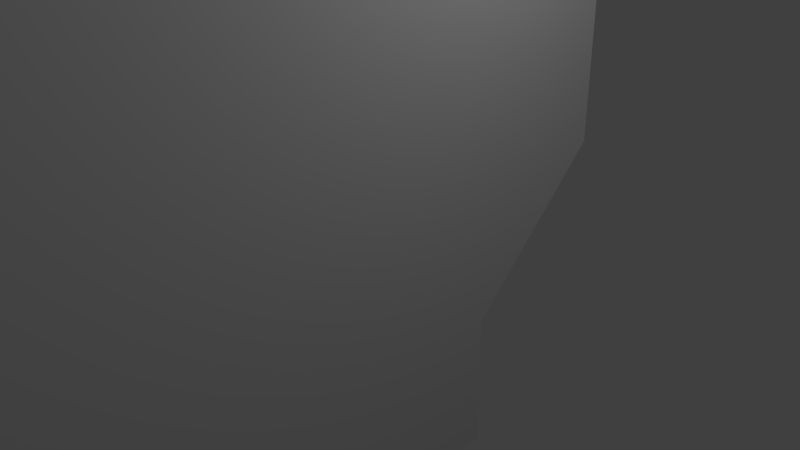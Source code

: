 # Source: door_A.blend  (saved by Blender 2.70.0; exported with 4.5.12 LTS)
import bpy
from mathutils import Matrix  # noqa: F401  (used for matrix-valued properties, if any)

bpy.ops.wm.read_factory_settings(use_empty=True)
scene = bpy.context.scene
scene.name = 'Scene'

# ---- collections
col_collection_1 = bpy.data.collections.new('Collection 1'); scene.collection.children.link(col_collection_1)

# ---- materials (node trees are filled in below, after node groups)
mat_material = bpy.data.materials.new('Material')
mat_material.alpha_threshold = 0.0
mat_material.use_transparent_shadow = False
mat_material.roughness = 0.5
mat_material.line_color = (0.0, 0.0, 0.0, 1.0)

# ---- material node trees

# ---- world
world_world = bpy.data.worlds.new('World'); scene.world = world_world
world_world.color = (0.05088, 0.05088, 0.05088)
world_world.use_sun_shadow = False
world_world.sun_shadow_jitter_overblur = 0.0
world_world.cycles.sampling_method = 'MANUAL'
world_world.cycles.sample_map_resolution = 256

# ---- cameras
cam_camera = bpy.data.cameras.new('Camera')
cam_camera.clip_end = 100.0
cam_camera.lens = 35.0
cam_camera.sensor_width = 32.0
cam_camera.sensor_height = 18.0
cam_camera.ortho_scale = 7.314
cam_camera.dof.focus_distance = 0.0
cam_camera.dof.aperture_fstop = 128.0

# ---- lights
light_lamp = bpy.data.lights.new('Lamp', 'POINT')
light_lamp.transmission_factor = 0.0
light_lamp.cutoff_distance = 30.0
light_lamp.energy = 100.0
light_lamp.shadow_buffer_clip_start = 1.001
light_lamp.shadow_soft_size = 0.1
light_lamp.shadow_maximum_resolution = 0.006
light_lamp.use_absolute_resolution = True
light_lamp.cycles.use_multiple_importance_sampling = False

# ---- meshes
me_cube = bpy.data.meshes.new('Cube')
me_cube.from_pydata([(1.0, 1.0, -1.0), (1.0, -1.0, -1.0), (-1.0, -1.0, -1.0), (-1.0, 1.0, -1.0), (1.0, 3.0, 1.0), (1.0, -1.0, 1.0), (-1.0, -1.0, 1.0), (-1.0, 3.0, 1.0), (1.0, 3.0, 3.0), (1.0, -1.0, 3.0), (-1.0, -1.0, 3.0), (-1.0, 3.0, 3.0), (1.0, 1.0, 5.0), (1.0, -1.0, 5.0), (-1.0, -1.0, 5.0), (-1.0, 1.0, 5.0), (1.0, 1.0, 7.0), (1.0, -1.0, 7.0), (-1.0, -1.0, 7.0), (-1.0, 1.0, 7.0), (1.0, 3.0, 9.0), (1.0, -1.0, 9.0), (-1.0, -1.0, 9.0), (-1.0, 3.0, 9.0), (1.0, 3.0, 11.0), (1.0, -1.0, 11.0), (-1.0, -1.0, 11.0), (-1.0, 3.0, 11.0), (1.0, 1.0, 13.0), (1.0, -1.0, 13.0), (-1.0, -1.0, 13.0), (-1.0, 1.0, 13.0), (1.0, 1.0, 15.0), (1.0, -1.0, 15.0), (-1.0, -1.0, 15.0), (-1.0, 1.0, 15.0), (1.0, 1.0, 17.0), (1.0, -1.0, 17.0), (-1.0, -1.0, 17.0), (-1.0, 1.0, 17.0), (1.0, -21.0, -1.0), (-1.0, -21.0, -1.0), (1.0, -21.0, 1.0), (-1.0, -21.0, 1.0), (1.0, -21.0, 3.0), (-1.0, -21.0, 3.0), (1.0, -21.0, 5.0), (-1.0, -21.0, 5.0), (1.0, -21.0, 7.0), (-1.0, -21.0, 7.0), (1.0, -21.0, 9.0), (-1.0, -21.0, 9.0), (1.0, -21.0, 11.0), (-1.0, -21.0, 11.0), (1.0, -21.0, 13.0), (-1.0, -21.0, 13.0), (1.0, -21.0, 15.0), (-1.0, -21.0, 15.0), (1.0, -21.0, 17.0), (-1.0, -21.0, 17.0), (1.0, 1.0, -3.0), (1.0, -1.0, -3.0), (-1.0, -1.0, -3.0), (-1.0, 1.0, -3.0), (1.0, -21.0, -3.0), (-1.0, -21.0, -3.0)], [], [(41, 2, 62, 65), (7, 6, 10, 11), (0, 4, 5, 1), (18, 14, 47, 49), (2, 6, 7, 3), (4, 0, 3, 7), (11, 10, 14, 15), (29, 33, 56, 54), (4, 7, 11, 8), (5, 4, 8, 9), (15, 14, 18, 19), (30, 26, 53, 55), (8, 11, 15, 12), (9, 8, 12, 13), (19, 18, 22, 23), (9, 13, 46, 44), (12, 15, 19, 16), (13, 12, 16, 17), (23, 22, 26, 27), (1, 5, 42, 40), (16, 19, 23, 20), (17, 16, 20, 21), (27, 26, 30, 31), (37, 38, 59, 58), (20, 23, 27, 24), (21, 20, 24, 25), (31, 30, 34, 35), (21, 25, 52, 50), (24, 27, 31, 28), (25, 24, 28, 29), (35, 34, 38, 39), (10, 6, 43, 45), (28, 31, 35, 32), (29, 28, 32, 33), (36, 39, 38, 37), (6, 2, 41, 43), (32, 35, 39, 36), (33, 32, 36, 37), (40, 42, 43, 41), (43, 42, 44, 45), (45, 44, 46, 47), (47, 46, 48, 49), (49, 48, 50, 51), (51, 50, 52, 53), (53, 52, 54, 55), (55, 54, 56, 57), (57, 56, 58, 59), (17, 21, 50, 48), (38, 34, 57, 59), (5, 9, 44, 42), (26, 22, 51, 53), (40, 41, 65, 64), (14, 10, 45, 47), (25, 29, 54, 52), (13, 17, 48, 46), (34, 30, 55, 57), (33, 37, 58, 56), (22, 18, 49, 51), (60, 61, 62, 63), (62, 61, 64, 65), (1, 40, 64, 61), (2, 3, 63, 62), (3, 0, 60, 63), (0, 1, 61, 60)])
me_cube.materials.append(mat_material)
me_cube.use_remesh_preserve_volume = False
me_cube.use_remesh_preserve_attributes = False
me_cube.use_mirror_vertex_groups = False
me_cube.update()

# ---- objects
ob_cube = bpy.data.objects.new('Cube', me_cube)
ob_lamp = bpy.data.objects.new('Lamp', light_lamp)
ob_camera = bpy.data.objects.new('Camera', cam_camera)

# ---- transforms, parenting, visibility, modifiers, constraints
ob_cube.location = (0.0, 0.0, 0.0)
ob_cube.lock_rotations_4d = False
ob_cube.empty_display_type = 'ARROWS'
ob_cube.lineart.crease_threshold = 0.0
ob_lamp.location = (4.076, 1.005, 5.904)
ob_lamp.rotation_euler = (0.6503, 0.05522, 1.866)
ob_lamp.lock_rotations_4d = False
ob_lamp.empty_display_type = 'ARROWS'
ob_lamp.color = (0.0, 0.0, 0.0, 0.0)
ob_lamp.lineart.crease_threshold = 0.0
ob_camera.location = (7.481, -6.508, 5.344)
ob_camera.rotation_euler = (1.109, 0.01082, 0.8149)
ob_camera.lock_rotations_4d = False
ob_camera.empty_display_type = 'ARROWS'
ob_camera.color = (0.0, 0.0, 0.0, 0.0)
ob_camera.display_type = 'WIRE'
ob_camera.lineart.crease_threshold = 0.0

# ---- collection membership
col_collection_1.objects.link(ob_cube)
col_collection_1.objects.link(ob_lamp)
col_collection_1.objects.link(ob_camera)

# ---- scene / render settings (as saved in the file)
scene.camera = ob_camera
scene.frame_start = 1; scene.frame_end = 250; scene.frame_set(1)
scene.render.engine = 'BLENDER_EEVEE_NEXT'
scene.render.resolution_percentage = 50
scene.render.dither_intensity = 0.0
scene.cycles.use_denoising = False
scene.cycles.samples = 10
scene.cycles.sampling_pattern = 'TABULATED_SOBOL'
scene.cycles.light_sampling_threshold = 0.0
scene.cycles.use_adaptive_sampling = False
scene.cycles.use_light_tree = False
scene.cycles.blur_glossy = 0.0
scene.cycles.volume_bounces = 1
scene.cycles.pixel_filter_type = 'GAUSSIAN'
scene.cycles.sample_clamp_indirect = 0.0
scene.view_settings.view_transform = 'Standard'
bpy.context.view_layer.update()
